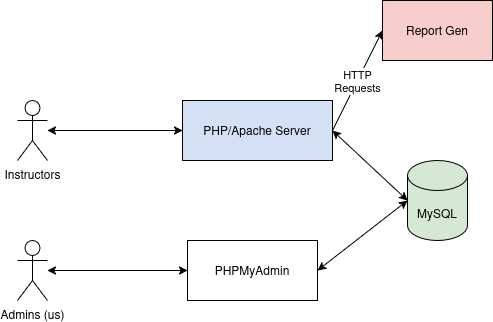

The diagram above was exported from draw.io. Its source (the exported page's mxGraphModel, read from the mxfile embedded in the PNG):
<mxGraphModel dx="1426" dy="749" grid="1" gridSize="10" guides="1" tooltips="1" connect="1" arrows="1" fold="1" page="1" pageScale="1" pageWidth="850" pageHeight="1100" math="0" shadow="0">
  <root>
    <mxCell id="0" />
    <mxCell id="1" parent="0" />
    <mxCell id="5DRpxt3i9pUvvnUUYNRH-1" parent="1" style="rounded=0;whiteSpace=wrap;html=1;fillColor=#D4E1F5;" value="PHP/Apache Server" vertex="1">
      <mxGeometry height="60" width="150" x="275" y="290" as="geometry" />
    </mxCell>
    <mxCell id="5DRpxt3i9pUvvnUUYNRH-3" parent="1" style="shape=umlActor;verticalLabelPosition=bottom;verticalAlign=top;html=1;outlineConnect=0;" value="Instructors" vertex="1">
      <mxGeometry height="60" width="30" x="110" y="290" as="geometry" />
    </mxCell>
    <mxCell id="5DRpxt3i9pUvvnUUYNRH-4" edge="1" parent="1" source="5DRpxt3i9pUvvnUUYNRH-3" style="endArrow=classic;startArrow=classic;html=1;rounded=0;" target="5DRpxt3i9pUvvnUUYNRH-1" value="">
      <mxGeometry height="50" relative="1" width="50" as="geometry">
        <mxPoint x="400" y="420" as="sourcePoint" />
        <mxPoint x="450" y="370" as="targetPoint" />
      </mxGeometry>
    </mxCell>
    <mxCell id="5DRpxt3i9pUvvnUUYNRH-5" parent="1" style="rounded=0;whiteSpace=wrap;html=1;fillColor=#FFFFFF;" value="PHPMyAdmin" vertex="1">
      <mxGeometry height="60" width="130" x="280" y="430" as="geometry" />
    </mxCell>
    <mxCell id="5DRpxt3i9pUvvnUUYNRH-6" edge="1" parent="1" source="5DRpxt3i9pUvvnUUYNRH-13" style="endArrow=classic;startArrow=classic;html=1;rounded=0;entryX=0;entryY=0.5;entryDx=0;entryDy=0;" target="5DRpxt3i9pUvvnUUYNRH-5" value="">
      <mxGeometry height="50" relative="1" width="50" as="geometry">
        <mxPoint x="140" y="490" as="sourcePoint" />
        <mxPoint x="395" y="370" as="targetPoint" />
      </mxGeometry>
    </mxCell>
    <mxCell id="5DRpxt3i9pUvvnUUYNRH-7" parent="1" style="rounded=0;whiteSpace=wrap;html=1;fillColor=#F8CECC;" value="Report Gen" vertex="1">
      <mxGeometry height="60" width="110" x="475" y="190" as="geometry" />
    </mxCell>
    <mxCell id="5DRpxt3i9pUvvnUUYNRH-8" edge="1" parent="1" source="5DRpxt3i9pUvvnUUYNRH-1" style="endArrow=classic;startArrow=none;html=1;rounded=0;entryX=0;entryY=0.5;entryDx=0;entryDy=0;exitX=1;exitY=0.5;exitDx=0;exitDy=0;startFill=0;" target="5DRpxt3i9pUvvnUUYNRH-7" value="">
      <mxGeometry height="50" relative="1" width="50" as="geometry">
        <mxPoint x="400" y="420" as="sourcePoint" />
        <mxPoint x="450" y="370" as="targetPoint" />
      </mxGeometry>
    </mxCell>
    <mxCell id="5DRpxt3i9pUvvnUUYNRH-9" connectable="0" parent="5DRpxt3i9pUvvnUUYNRH-8" style="edgeLabel;html=1;align=center;verticalAlign=middle;resizable=0;points=[];" value="&lt;div&gt;HTTP&lt;/div&gt;&lt;div&gt;Requests&lt;/div&gt;" vertex="1">
      <mxGeometry relative="1" x="0.1583" y="-3" as="geometry">
        <mxPoint x="-7" y="7" as="offset" />
      </mxGeometry>
    </mxCell>
    <mxCell id="5DRpxt3i9pUvvnUUYNRH-10" parent="1" style="shape=cylinder3;whiteSpace=wrap;html=1;boundedLbl=1;backgroundOutline=1;size=15;fillColor=#D5E8D4;" value="MySQL" vertex="1">
      <mxGeometry height="80" width="60" x="500" y="350" as="geometry" />
    </mxCell>
    <mxCell id="5DRpxt3i9pUvvnUUYNRH-11" edge="1" parent="1" source="5DRpxt3i9pUvvnUUYNRH-1" style="endArrow=classic;startArrow=classic;html=1;rounded=0;entryX=0;entryY=0.5;entryDx=0;entryDy=0;entryPerimeter=0;exitX=1;exitY=0.5;exitDx=0;exitDy=0;" target="5DRpxt3i9pUvvnUUYNRH-10" value="">
      <mxGeometry height="50" relative="1" width="50" as="geometry">
        <mxPoint x="400" y="420" as="sourcePoint" />
        <mxPoint x="450" y="370" as="targetPoint" />
      </mxGeometry>
    </mxCell>
    <mxCell id="5DRpxt3i9pUvvnUUYNRH-12" edge="1" parent="1" source="5DRpxt3i9pUvvnUUYNRH-5" style="endArrow=classic;startArrow=classic;html=1;rounded=0;exitX=1;exitY=0.5;exitDx=0;exitDy=0;entryX=0;entryY=0.5;entryDx=0;entryDy=0;entryPerimeter=0;" target="5DRpxt3i9pUvvnUUYNRH-10" value="">
      <mxGeometry height="50" relative="1" width="50" as="geometry">
        <mxPoint x="400" y="420" as="sourcePoint" />
        <mxPoint x="450" y="370" as="targetPoint" />
      </mxGeometry>
    </mxCell>
    <mxCell id="5DRpxt3i9pUvvnUUYNRH-13" parent="1" style="shape=umlActor;verticalLabelPosition=bottom;verticalAlign=top;html=1;outlineConnect=0;" value="Admins (us)" vertex="1">
      <mxGeometry height="60" width="30" x="110" y="430" as="geometry" />
    </mxCell>
  </root>
</mxGraphModel>